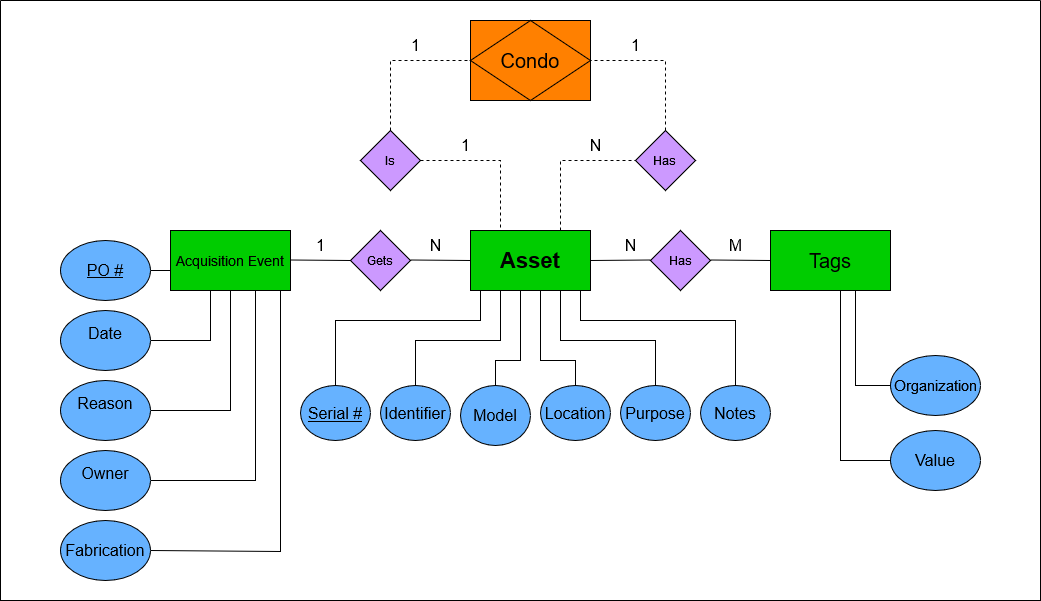

The diagram above was exported from draw.io. Its source (the exported page's mxGraphModel, read from the mxfile embedded in the PNG):
<mxGraphModel dx="1195" dy="622" grid="1" gridSize="10" guides="1" tooltips="1" connect="1" arrows="1" fold="1" page="0" pageScale="1" pageWidth="1100" pageHeight="850" background="#FFFFFF" math="0" shadow="0">
  <root>
    <mxCell id="0" />
    <mxCell id="1" parent="0" />
    <mxCell id="tXQdEWdfQbnc47CWB7LX-1" value="&lt;b&gt;&lt;font style=&quot;font-size: 22px;&quot;&gt;Asset&lt;/font&gt;&lt;/b&gt;" style="rounded=0;whiteSpace=wrap;html=1;labelBackgroundColor=none;fillColor=#00CC00;" parent="1" vertex="1">
      <mxGeometry x="470" y="270" width="120" height="60" as="geometry" />
    </mxCell>
    <mxCell id="tXQdEWdfQbnc47CWB7LX-4" value="&lt;div&gt;Is&lt;/div&gt;" style="rhombus;whiteSpace=wrap;html=1;rounded=0;labelBackgroundColor=none;fillColor=#CC99FF;" parent="1" vertex="1">
      <mxGeometry x="360" y="170" width="60" height="60" as="geometry" />
    </mxCell>
    <mxCell id="tXQdEWdfQbnc47CWB7LX-5" value="&lt;font style=&quot;font-size: 14px;&quot;&gt;Acquisition Event&lt;b&gt;&lt;br&gt;&lt;/b&gt;&lt;/font&gt;" style="rounded=0;whiteSpace=wrap;html=1;labelBackgroundColor=none;fillColor=#00CC00;" parent="1" vertex="1">
      <mxGeometry x="170" y="270" width="120" height="60" as="geometry" />
    </mxCell>
    <mxCell id="tXQdEWdfQbnc47CWB7LX-6" value="&lt;div&gt;Has&lt;/div&gt;" style="rhombus;whiteSpace=wrap;html=1;rounded=0;labelBackgroundColor=none;fillColor=#CC99FF;" parent="1" vertex="1">
      <mxGeometry x="650" y="270" width="60" height="60" as="geometry" />
    </mxCell>
    <mxCell id="tXQdEWdfQbnc47CWB7LX-7" value="&lt;font style=&quot;font-size: 20px;&quot;&gt;Tags&lt;/font&gt;" style="rounded=0;whiteSpace=wrap;html=1;labelBackgroundColor=none;fillColor=#00CC00;" parent="1" vertex="1">
      <mxGeometry x="770" y="270" width="120" height="60" as="geometry" />
    </mxCell>
    <mxCell id="tXQdEWdfQbnc47CWB7LX-9" value="" style="endArrow=none;html=1;rounded=0;entryX=0;entryY=0.5;entryDx=0;entryDy=0;exitX=1;exitY=0.5;exitDx=0;exitDy=0;labelBackgroundColor=none;fontColor=default;" parent="1" target="tXQdEWdfQbnc47CWB7LX-1" edge="1">
      <mxGeometry width="50" height="50" relative="1" as="geometry">
        <mxPoint x="410" y="299.5" as="sourcePoint" />
        <mxPoint x="480" y="299.5" as="targetPoint" />
      </mxGeometry>
    </mxCell>
    <mxCell id="tXQdEWdfQbnc47CWB7LX-11" value="" style="endArrow=none;html=1;rounded=0;entryX=0;entryY=0.5;entryDx=0;entryDy=0;exitX=1;exitY=0.5;exitDx=0;exitDy=0;labelBackgroundColor=none;fontColor=default;" parent="1" source="tXQdEWdfQbnc47CWB7LX-1" edge="1">
      <mxGeometry width="50" height="50" relative="1" as="geometry">
        <mxPoint x="580" y="299.5" as="sourcePoint" />
        <mxPoint x="650" y="299.5" as="targetPoint" />
      </mxGeometry>
    </mxCell>
    <mxCell id="tXQdEWdfQbnc47CWB7LX-12" value="" style="endArrow=none;html=1;rounded=0;entryX=0;entryY=0.5;entryDx=0;entryDy=0;exitX=1;exitY=0.5;exitDx=0;exitDy=0;labelBackgroundColor=none;fontColor=default;" parent="1" target="tXQdEWdfQbnc47CWB7LX-7" edge="1">
      <mxGeometry width="50" height="50" relative="1" as="geometry">
        <mxPoint x="710" y="299.5" as="sourcePoint" />
        <mxPoint x="780" y="299.5" as="targetPoint" />
      </mxGeometry>
    </mxCell>
    <mxCell id="tXQdEWdfQbnc47CWB7LX-14" value="0066CC" style="rounded=0;whiteSpace=wrap;html=1;labelBackgroundColor=none;fillColor=#FF8000;" parent="1" vertex="1">
      <mxGeometry x="470" y="60" width="120" height="80" as="geometry" />
    </mxCell>
    <mxCell id="tXQdEWdfQbnc47CWB7LX-15" value="&lt;font style=&quot;font-size: 20px;&quot;&gt;Condo&lt;font style=&quot;font-size: 20px;&quot;&gt;&lt;br&gt;&lt;/font&gt;&lt;/font&gt;" style="rhombus;whiteSpace=wrap;html=1;rounded=0;labelBackgroundColor=none;fillColor=#FF8000;" parent="1" vertex="1">
      <mxGeometry x="470" y="60" width="120" height="80" as="geometry" />
    </mxCell>
    <mxCell id="tXQdEWdfQbnc47CWB7LX-26" value="&lt;font style=&quot;font-size: 16px;&quot;&gt;1&lt;/font&gt;" style="text;html=1;align=center;verticalAlign=middle;resizable=0;points=[];autosize=1;strokeColor=none;fillColor=none;rounded=0;labelBackgroundColor=none;" parent="1" vertex="1">
      <mxGeometry x="305" y="270" width="30" height="30" as="geometry" />
    </mxCell>
    <mxCell id="tXQdEWdfQbnc47CWB7LX-28" value="" style="endArrow=none;html=1;rounded=0;entryX=0;entryY=0.5;entryDx=0;entryDy=0;exitX=1;exitY=0.5;exitDx=0;exitDy=0;labelBackgroundColor=none;fontColor=default;" parent="1" edge="1">
      <mxGeometry width="50" height="50" relative="1" as="geometry">
        <mxPoint x="290" y="299.5" as="sourcePoint" />
        <mxPoint x="350" y="300" as="targetPoint" />
      </mxGeometry>
    </mxCell>
    <mxCell id="tXQdEWdfQbnc47CWB7LX-29" value="&lt;font style=&quot;font-size: 16px;&quot;&gt;N&lt;/font&gt;" style="text;html=1;align=center;verticalAlign=middle;resizable=0;points=[];autosize=1;strokeColor=none;fillColor=none;rounded=0;labelBackgroundColor=none;" parent="1" vertex="1">
      <mxGeometry x="415" y="270" width="40" height="30" as="geometry" />
    </mxCell>
    <mxCell id="tXQdEWdfQbnc47CWB7LX-35" value="&lt;font style=&quot;font-size: 16px;&quot;&gt;M&lt;/font&gt;" style="text;html=1;align=center;verticalAlign=middle;resizable=0;points=[];autosize=1;strokeColor=none;fillColor=none;rounded=0;labelBackgroundColor=none;" parent="1" vertex="1">
      <mxGeometry x="715" y="270" width="40" height="30" as="geometry" />
    </mxCell>
    <mxCell id="tXQdEWdfQbnc47CWB7LX-36" value="&lt;div&gt;Gets&lt;/div&gt;" style="rhombus;whiteSpace=wrap;html=1;rounded=0;labelBackgroundColor=none;fillColor=#CC99FF;" parent="1" vertex="1">
      <mxGeometry x="350" y="270" width="60" height="60" as="geometry" />
    </mxCell>
    <mxCell id="tXQdEWdfQbnc47CWB7LX-37" value="&lt;div&gt;Has&lt;br&gt;&lt;/div&gt;" style="rhombus;whiteSpace=wrap;html=1;rounded=0;labelBackgroundColor=none;fillColor=#CC99FF;" parent="1" vertex="1">
      <mxGeometry x="635" y="170" width="60" height="60" as="geometry" />
    </mxCell>
    <mxCell id="tXQdEWdfQbnc47CWB7LX-41" value="" style="endArrow=none;dashed=1;html=1;rounded=0;exitX=0.5;exitY=0;exitDx=0;exitDy=0;entryX=0;entryY=0.5;entryDx=0;entryDy=0;labelBackgroundColor=none;fontColor=default;" parent="1" source="tXQdEWdfQbnc47CWB7LX-4" target="tXQdEWdfQbnc47CWB7LX-14" edge="1">
      <mxGeometry width="50" height="50" relative="1" as="geometry">
        <mxPoint x="405" y="150" as="sourcePoint" />
        <mxPoint x="455" y="100" as="targetPoint" />
        <Array as="points">
          <mxPoint x="390" y="100" />
        </Array>
      </mxGeometry>
    </mxCell>
    <mxCell id="tXQdEWdfQbnc47CWB7LX-43" value="" style="endArrow=none;dashed=1;html=1;rounded=0;entryX=1;entryY=0.5;entryDx=0;entryDy=0;exitX=0.5;exitY=0;exitDx=0;exitDy=0;labelBackgroundColor=none;fontColor=default;" parent="1" source="tXQdEWdfQbnc47CWB7LX-37" target="tXQdEWdfQbnc47CWB7LX-14" edge="1">
      <mxGeometry width="50" height="50" relative="1" as="geometry">
        <mxPoint x="645" y="150" as="sourcePoint" />
        <mxPoint x="695" y="100" as="targetPoint" />
        <Array as="points">
          <mxPoint x="665" y="100" />
        </Array>
      </mxGeometry>
    </mxCell>
    <mxCell id="tXQdEWdfQbnc47CWB7LX-44" value="" style="endArrow=none;dashed=1;html=1;rounded=0;entryX=0.25;entryY=0;entryDx=0;entryDy=0;labelBackgroundColor=none;fontColor=default;" parent="1" target="tXQdEWdfQbnc47CWB7LX-1" edge="1">
      <mxGeometry width="50" height="50" relative="1" as="geometry">
        <mxPoint x="420" y="200" as="sourcePoint" />
        <mxPoint x="470" y="150" as="targetPoint" />
        <Array as="points">
          <mxPoint x="500" y="200" />
        </Array>
      </mxGeometry>
    </mxCell>
    <mxCell id="tXQdEWdfQbnc47CWB7LX-45" value="" style="endArrow=none;dashed=1;html=1;rounded=0;exitX=0.75;exitY=0;exitDx=0;exitDy=0;labelBackgroundColor=none;fontColor=default;" parent="1" source="tXQdEWdfQbnc47CWB7LX-1" edge="1">
      <mxGeometry width="50" height="50" relative="1" as="geometry">
        <mxPoint x="585" y="250" as="sourcePoint" />
        <mxPoint x="635" y="200" as="targetPoint" />
        <Array as="points">
          <mxPoint x="560" y="200" />
        </Array>
      </mxGeometry>
    </mxCell>
    <mxCell id="tXQdEWdfQbnc47CWB7LX-46" value="&lt;font style=&quot;font-size: 16px;&quot;&gt;1&lt;/font&gt;" style="text;html=1;align=center;verticalAlign=middle;resizable=0;points=[];autosize=1;strokeColor=none;fillColor=none;rounded=0;labelBackgroundColor=none;" parent="1" vertex="1">
      <mxGeometry x="400" y="70" width="30" height="30" as="geometry" />
    </mxCell>
    <mxCell id="tXQdEWdfQbnc47CWB7LX-47" value="&lt;font style=&quot;font-size: 16px;&quot;&gt;1&lt;/font&gt;" style="text;html=1;align=center;verticalAlign=middle;resizable=0;points=[];autosize=1;strokeColor=none;fillColor=none;rounded=0;labelBackgroundColor=none;" parent="1" vertex="1">
      <mxGeometry x="450" y="170" width="30" height="30" as="geometry" />
    </mxCell>
    <mxCell id="tXQdEWdfQbnc47CWB7LX-51" value="&lt;font style=&quot;font-size: 16px;&quot;&gt;1&lt;/font&gt;" style="text;html=1;align=center;verticalAlign=middle;resizable=0;points=[];autosize=1;strokeColor=none;fillColor=none;rounded=0;labelBackgroundColor=none;" parent="1" vertex="1">
      <mxGeometry x="620" y="70" width="30" height="30" as="geometry" />
    </mxCell>
    <mxCell id="tXQdEWdfQbnc47CWB7LX-55" value="&lt;font style=&quot;font-size: 16px;&quot;&gt;N&lt;/font&gt;" style="text;html=1;align=center;verticalAlign=middle;resizable=0;points=[];autosize=1;strokeColor=none;fillColor=none;rounded=0;labelBackgroundColor=none;" parent="1" vertex="1">
      <mxGeometry x="575" y="170" width="40" height="30" as="geometry" />
    </mxCell>
    <mxCell id="tXQdEWdfQbnc47CWB7LX-59" value="&lt;font style=&quot;font-size: 15px;&quot;&gt;Organization&lt;/font&gt;" style="ellipse;whiteSpace=wrap;html=1;rounded=0;labelBackgroundColor=none;fillColor=#66B2FF;" parent="1" vertex="1">
      <mxGeometry x="890" y="395" width="90" height="60" as="geometry" />
    </mxCell>
    <mxCell id="tXQdEWdfQbnc47CWB7LX-60" value="&lt;font style=&quot;font-size: 16px;&quot;&gt;Value&lt;/font&gt;" style="ellipse;whiteSpace=wrap;html=1;rounded=0;labelBackgroundColor=none;fillColor=#66B2FF;" parent="1" vertex="1">
      <mxGeometry x="890" y="470" width="90" height="60" as="geometry" />
    </mxCell>
    <mxCell id="tXQdEWdfQbnc47CWB7LX-77" value="" style="endArrow=none;html=1;rounded=0;exitX=1;exitY=0.5;exitDx=0;exitDy=0;labelBackgroundColor=none;fontColor=default;" parent="1" source="tXQdEWdfQbnc47CWB7LX-57" edge="1">
      <mxGeometry width="50" height="50" relative="1" as="geometry">
        <mxPoint x="160" y="380" as="sourcePoint" />
        <mxPoint x="210" y="330" as="targetPoint" />
        <Array as="points">
          <mxPoint x="210" y="380" />
        </Array>
      </mxGeometry>
    </mxCell>
    <mxCell id="tXQdEWdfQbnc47CWB7LX-78" value="" style="endArrow=none;html=1;rounded=0;exitX=1;exitY=0.5;exitDx=0;exitDy=0;labelBackgroundColor=none;fontColor=default;" parent="1" source="tXQdEWdfQbnc47CWB7LX-58" edge="1">
      <mxGeometry width="50" height="50" relative="1" as="geometry">
        <mxPoint x="180" y="380" as="sourcePoint" />
        <mxPoint x="230" y="330" as="targetPoint" />
        <Array as="points">
          <mxPoint x="230" y="450" />
        </Array>
      </mxGeometry>
    </mxCell>
    <mxCell id="tXQdEWdfQbnc47CWB7LX-79" value="" style="endArrow=none;html=1;rounded=0;exitX=1;exitY=0.5;exitDx=0;exitDy=0;labelBackgroundColor=none;fontColor=default;" parent="1" source="tXQdEWdfQbnc47CWB7LX-56" edge="1">
      <mxGeometry width="50" height="50" relative="1" as="geometry">
        <mxPoint x="205" y="380" as="sourcePoint" />
        <mxPoint x="255" y="330" as="targetPoint" />
        <Array as="points">
          <mxPoint x="255" y="520" />
        </Array>
      </mxGeometry>
    </mxCell>
    <mxCell id="tXQdEWdfQbnc47CWB7LX-80" value="" style="endArrow=none;html=1;rounded=0;exitX=0;exitY=0.5;exitDx=0;exitDy=0;labelBackgroundColor=none;fontColor=default;" parent="1" source="tXQdEWdfQbnc47CWB7LX-59" edge="1">
      <mxGeometry width="50" height="50" relative="1" as="geometry">
        <mxPoint x="805" y="380" as="sourcePoint" />
        <mxPoint x="855" y="330" as="targetPoint" />
        <Array as="points">
          <mxPoint x="855" y="425" />
        </Array>
      </mxGeometry>
    </mxCell>
    <mxCell id="tXQdEWdfQbnc47CWB7LX-81" value="" style="endArrow=none;html=1;rounded=0;exitX=0;exitY=0.5;exitDx=0;exitDy=0;labelBackgroundColor=none;fontColor=default;" parent="1" source="tXQdEWdfQbnc47CWB7LX-60" edge="1">
      <mxGeometry width="50" height="50" relative="1" as="geometry">
        <mxPoint x="790" y="380" as="sourcePoint" />
        <mxPoint x="840" y="330" as="targetPoint" />
        <Array as="points">
          <mxPoint x="840" y="500" />
        </Array>
      </mxGeometry>
    </mxCell>
    <mxCell id="tXQdEWdfQbnc47CWB7LX-115" value="" style="swimlane;startSize=0;rounded=0;labelBackgroundColor=none;" parent="1" vertex="1">
      <mxGeometry y="40" width="1040" height="600" as="geometry" />
    </mxCell>
    <mxCell id="jQuc2lfNtw6ME2mYDLK6-1" value="&lt;font style=&quot;font-size: 16px;&quot;&gt;N&lt;/font&gt;" style="text;html=1;align=center;verticalAlign=middle;resizable=0;points=[];autosize=1;strokeColor=none;fillColor=none;rounded=0;labelBackgroundColor=none;" parent="tXQdEWdfQbnc47CWB7LX-115" vertex="1">
      <mxGeometry x="610" y="230" width="40" height="30" as="geometry" />
    </mxCell>
    <mxCell id="tXQdEWdfQbnc47CWB7LX-57" value="&#10;&lt;font style=&quot;font-size: 16px;&quot;&gt;Date&lt;/font&gt;&#10;&#10;" style="ellipse;whiteSpace=wrap;html=1;rounded=0;labelBackgroundColor=none;fillColor=#66B2FF;" parent="tXQdEWdfQbnc47CWB7LX-115" vertex="1">
      <mxGeometry x="60" y="310" width="90" height="60" as="geometry" />
    </mxCell>
    <mxCell id="tXQdEWdfQbnc47CWB7LX-58" value="&#10;&lt;font style=&quot;font-size: 16px;&quot;&gt;Reason&lt;/font&gt;&#10;&#10;" style="ellipse;whiteSpace=wrap;html=1;rounded=0;labelBackgroundColor=none;fillColor=#66B2FF;" parent="tXQdEWdfQbnc47CWB7LX-115" vertex="1">
      <mxGeometry x="60" y="380" width="90" height="60" as="geometry" />
    </mxCell>
    <mxCell id="tXQdEWdfQbnc47CWB7LX-56" value="&#10;&lt;font style=&quot;font-size: 16px;&quot;&gt;Owner&lt;/font&gt;&#10;&#10;" style="ellipse;whiteSpace=wrap;html=1;rounded=0;labelBackgroundColor=none;fillColor=#66B2FF;" parent="tXQdEWdfQbnc47CWB7LX-115" vertex="1">
      <mxGeometry x="60" y="450" width="90" height="60" as="geometry" />
    </mxCell>
    <mxCell id="PmIRj_t8G00yRO6Npbwz-1" value="&lt;font style=&quot;font-size: 16px;&quot;&gt;Fabrication&lt;/font&gt;" style="ellipse;whiteSpace=wrap;html=1;rounded=0;labelBackgroundColor=none;fillColor=#66B2FF;" vertex="1" parent="tXQdEWdfQbnc47CWB7LX-115">
      <mxGeometry x="60" y="520" width="90" height="60" as="geometry" />
    </mxCell>
    <mxCell id="PmIRj_t8G00yRO6Npbwz-2" value="&lt;u&gt;&lt;font style=&quot;font-size: 16px;&quot;&gt;PO #&lt;/font&gt;&lt;/u&gt;" style="ellipse;whiteSpace=wrap;html=1;rounded=0;labelBackgroundColor=none;fillColor=#66B2FF;" vertex="1" parent="tXQdEWdfQbnc47CWB7LX-115">
      <mxGeometry x="60" y="240" width="90" height="60" as="geometry" />
    </mxCell>
    <mxCell id="PmIRj_t8G00yRO6Npbwz-12" value="" style="endArrow=none;html=1;rounded=0;exitX=1;exitY=0.5;exitDx=0;exitDy=0;" edge="1" parent="tXQdEWdfQbnc47CWB7LX-115" source="PmIRj_t8G00yRO6Npbwz-1">
      <mxGeometry width="50" height="50" relative="1" as="geometry">
        <mxPoint x="230" y="340" as="sourcePoint" />
        <mxPoint x="280" y="290" as="targetPoint" />
        <Array as="points">
          <mxPoint x="280" y="551" />
        </Array>
      </mxGeometry>
    </mxCell>
    <mxCell id="tXQdEWdfQbnc47CWB7LX-87" value="&lt;font style=&quot;font-size: 16px;&quot;&gt;&lt;u&gt;Serial #&lt;br&gt;&lt;/u&gt;&lt;/font&gt;" style="ellipse;whiteSpace=wrap;html=1;rounded=0;labelBackgroundColor=none;fillColor=#66B2FF;" parent="tXQdEWdfQbnc47CWB7LX-115" vertex="1">
      <mxGeometry x="300" y="385" width="70" height="55" as="geometry" />
    </mxCell>
    <mxCell id="PmIRj_t8G00yRO6Npbwz-27" value="" style="endArrow=none;html=1;rounded=0;entryX=1;entryY=0.5;entryDx=0;entryDy=0;" edge="1" parent="tXQdEWdfQbnc47CWB7LX-115" target="PmIRj_t8G00yRO6Npbwz-2">
      <mxGeometry width="50" height="50" relative="1" as="geometry">
        <mxPoint x="170" y="270" as="sourcePoint" />
        <mxPoint x="220" y="220" as="targetPoint" />
      </mxGeometry>
    </mxCell>
    <mxCell id="PmIRj_t8G00yRO6Npbwz-29" value="&lt;font style=&quot;font-size: 16px;&quot;&gt;Identifier&lt;u&gt;&lt;br&gt;&lt;/u&gt;&lt;/font&gt;" style="ellipse;whiteSpace=wrap;html=1;rounded=0;labelBackgroundColor=none;fillColor=#66B2FF;" vertex="1" parent="tXQdEWdfQbnc47CWB7LX-115">
      <mxGeometry x="380" y="385" width="70" height="55" as="geometry" />
    </mxCell>
    <mxCell id="PmIRj_t8G00yRO6Npbwz-30" value="&lt;span style=&quot;font-size: 16px;&quot;&gt;Model&lt;/span&gt;&lt;u style=&quot;font-size: 16px;&quot;&gt;&lt;br&gt;&lt;/u&gt;" style="ellipse;whiteSpace=wrap;html=1;rounded=0;labelBackgroundColor=none;fillColor=#66B2FF;" vertex="1" parent="tXQdEWdfQbnc47CWB7LX-115">
      <mxGeometry x="460" y="385" width="70" height="60" as="geometry" />
    </mxCell>
    <mxCell id="PmIRj_t8G00yRO6Npbwz-55" value="&lt;div style=&quot;font-size: 16px;&quot;&gt;Location&lt;/div&gt;" style="ellipse;whiteSpace=wrap;html=1;rounded=0;labelBackgroundColor=none;fillColor=#66B2FF;" vertex="1" parent="tXQdEWdfQbnc47CWB7LX-115">
      <mxGeometry x="540" y="385" width="70" height="55" as="geometry" />
    </mxCell>
    <mxCell id="PmIRj_t8G00yRO6Npbwz-56" value="&lt;div style=&quot;font-size: 16px;&quot;&gt;Purpose&lt;/div&gt;" style="ellipse;whiteSpace=wrap;html=1;rounded=0;labelBackgroundColor=none;fillColor=#66B2FF;" vertex="1" parent="tXQdEWdfQbnc47CWB7LX-115">
      <mxGeometry x="620" y="385" width="70" height="55" as="geometry" />
    </mxCell>
    <mxCell id="PmIRj_t8G00yRO6Npbwz-57" value="&lt;div style=&quot;font-size: 13px;&quot;&gt;&lt;font style=&quot;font-size: 16px;&quot;&gt;Notes&lt;/font&gt;&lt;/div&gt;" style="ellipse;whiteSpace=wrap;html=1;rounded=0;labelBackgroundColor=none;fillColor=#66B2FF;" vertex="1" parent="tXQdEWdfQbnc47CWB7LX-115">
      <mxGeometry x="700" y="385" width="70" height="55" as="geometry" />
    </mxCell>
    <mxCell id="PmIRj_t8G00yRO6Npbwz-65" value="" style="endArrow=none;html=1;rounded=0;exitX=0.5;exitY=0;exitDx=0;exitDy=0;" edge="1" parent="tXQdEWdfQbnc47CWB7LX-115" source="tXQdEWdfQbnc47CWB7LX-87">
      <mxGeometry width="50" height="50" relative="1" as="geometry">
        <mxPoint x="430" y="340" as="sourcePoint" />
        <mxPoint x="480" y="290" as="targetPoint" />
        <Array as="points">
          <mxPoint x="335" y="320" />
          <mxPoint x="480" y="320" />
        </Array>
      </mxGeometry>
    </mxCell>
    <mxCell id="PmIRj_t8G00yRO6Npbwz-66" value="" style="endArrow=none;html=1;rounded=0;exitX=0.5;exitY=0;exitDx=0;exitDy=0;" edge="1" parent="tXQdEWdfQbnc47CWB7LX-115" source="PmIRj_t8G00yRO6Npbwz-29">
      <mxGeometry width="50" height="50" relative="1" as="geometry">
        <mxPoint x="490" y="320" as="sourcePoint" />
        <mxPoint x="500" y="290" as="targetPoint" />
        <Array as="points">
          <mxPoint x="415" y="340" />
          <mxPoint x="500" y="340" />
        </Array>
      </mxGeometry>
    </mxCell>
    <mxCell id="PmIRj_t8G00yRO6Npbwz-68" value="" style="endArrow=none;html=1;rounded=0;exitX=0.5;exitY=0;exitDx=0;exitDy=0;" edge="1" parent="tXQdEWdfQbnc47CWB7LX-115" source="PmIRj_t8G00yRO6Npbwz-55">
      <mxGeometry width="50" height="50" relative="1" as="geometry">
        <mxPoint x="490" y="340" as="sourcePoint" />
        <mxPoint x="540" y="290" as="targetPoint" />
        <Array as="points">
          <mxPoint x="575" y="360" />
          <mxPoint x="540" y="360" />
        </Array>
      </mxGeometry>
    </mxCell>
    <mxCell id="PmIRj_t8G00yRO6Npbwz-69" value="" style="endArrow=none;html=1;rounded=0;exitX=0.5;exitY=0;exitDx=0;exitDy=0;" edge="1" parent="tXQdEWdfQbnc47CWB7LX-115" source="PmIRj_t8G00yRO6Npbwz-56">
      <mxGeometry width="50" height="50" relative="1" as="geometry">
        <mxPoint x="510" y="340" as="sourcePoint" />
        <mxPoint x="560" y="290" as="targetPoint" />
        <Array as="points">
          <mxPoint x="655" y="340" />
          <mxPoint x="560" y="340" />
        </Array>
      </mxGeometry>
    </mxCell>
    <mxCell id="PmIRj_t8G00yRO6Npbwz-70" value="" style="endArrow=none;html=1;rounded=0;exitX=0.5;exitY=0;exitDx=0;exitDy=0;" edge="1" parent="tXQdEWdfQbnc47CWB7LX-115" source="PmIRj_t8G00yRO6Npbwz-57">
      <mxGeometry width="50" height="50" relative="1" as="geometry">
        <mxPoint x="530" y="340" as="sourcePoint" />
        <mxPoint x="580" y="290" as="targetPoint" />
        <Array as="points">
          <mxPoint x="735" y="320" />
          <mxPoint x="580" y="320" />
        </Array>
      </mxGeometry>
    </mxCell>
    <mxCell id="PmIRj_t8G00yRO6Npbwz-67" value="" style="endArrow=none;html=1;rounded=0;exitX=0.5;exitY=0;exitDx=0;exitDy=0;" edge="1" parent="1" source="PmIRj_t8G00yRO6Npbwz-30">
      <mxGeometry width="50" height="50" relative="1" as="geometry">
        <mxPoint x="470" y="380" as="sourcePoint" />
        <mxPoint x="520" y="330" as="targetPoint" />
        <Array as="points">
          <mxPoint x="495" y="400" />
          <mxPoint x="520" y="400" />
        </Array>
      </mxGeometry>
    </mxCell>
  </root>
</mxGraphModel>